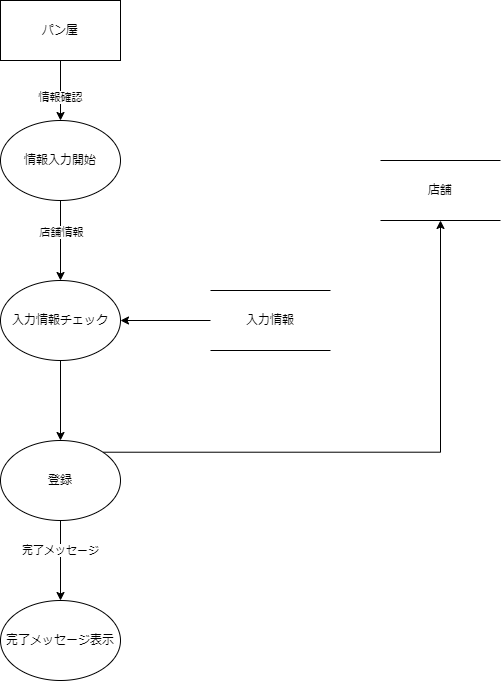

The diagram above was exported from draw.io. Its source (the exported page's mxGraphModel, read from the mxfile embedded in the PNG):
<mxGraphModel dx="1038" dy="579" grid="1" gridSize="10" guides="1" tooltips="1" connect="1" arrows="1" fold="1" page="1" pageScale="1" pageWidth="827" pageHeight="1169" math="0" shadow="0">
  <root>
    <mxCell id="WIyWlLk6GJQsqaUBKTNV-0" />
    <mxCell id="WIyWlLk6GJQsqaUBKTNV-1" parent="WIyWlLk6GJQsqaUBKTNV-0" />
    <mxCell id="1Dhgc0LDKFAmTWi2APx2-13" style="edgeStyle=orthogonalEdgeStyle;rounded=0;orthogonalLoop=1;jettySize=auto;html=1;exitX=0.5;exitY=1;exitDx=0;exitDy=0;entryX=0.5;entryY=0;entryDx=0;entryDy=0;" parent="WIyWlLk6GJQsqaUBKTNV-1" source="1Dhgc0LDKFAmTWi2APx2-0" target="1Dhgc0LDKFAmTWi2APx2-1" edge="1">
      <mxGeometry relative="1" as="geometry" />
    </mxCell>
    <mxCell id="1Dhgc0LDKFAmTWi2APx2-14" value="情報確認" style="edgeLabel;html=1;align=center;verticalAlign=middle;resizable=0;points=[];" parent="1Dhgc0LDKFAmTWi2APx2-13" vertex="1" connectable="0">
      <mxGeometry x="0.2044" y="-1" relative="1" as="geometry">
        <mxPoint as="offset" />
      </mxGeometry>
    </mxCell>
    <mxCell id="1Dhgc0LDKFAmTWi2APx2-0" value="パン屋" style="rounded=0;whiteSpace=wrap;html=1;" parent="WIyWlLk6GJQsqaUBKTNV-1" vertex="1">
      <mxGeometry x="80" y="80" width="120" height="60" as="geometry" />
    </mxCell>
    <mxCell id="1Dhgc0LDKFAmTWi2APx2-7" style="edgeStyle=orthogonalEdgeStyle;rounded=0;orthogonalLoop=1;jettySize=auto;html=1;exitX=0.5;exitY=1;exitDx=0;exitDy=0;entryX=0.5;entryY=0;entryDx=0;entryDy=0;" parent="WIyWlLk6GJQsqaUBKTNV-1" source="1Dhgc0LDKFAmTWi2APx2-1" target="1Dhgc0LDKFAmTWi2APx2-2" edge="1">
      <mxGeometry relative="1" as="geometry" />
    </mxCell>
    <mxCell id="1Dhgc0LDKFAmTWi2APx2-8" value="店舗情報" style="edgeLabel;html=1;align=center;verticalAlign=middle;resizable=0;points=[];" parent="1Dhgc0LDKFAmTWi2APx2-7" vertex="1" connectable="0">
      <mxGeometry x="-0.2267" relative="1" as="geometry">
        <mxPoint as="offset" />
      </mxGeometry>
    </mxCell>
    <mxCell id="1Dhgc0LDKFAmTWi2APx2-1" value="情報入力開始" style="ellipse;whiteSpace=wrap;html=1;" parent="WIyWlLk6GJQsqaUBKTNV-1" vertex="1">
      <mxGeometry x="80" y="200" width="120" height="80" as="geometry" />
    </mxCell>
    <mxCell id="1Dhgc0LDKFAmTWi2APx2-9" style="edgeStyle=orthogonalEdgeStyle;rounded=0;orthogonalLoop=1;jettySize=auto;html=1;exitX=0.5;exitY=1;exitDx=0;exitDy=0;entryX=0.5;entryY=0;entryDx=0;entryDy=0;" parent="WIyWlLk6GJQsqaUBKTNV-1" source="1Dhgc0LDKFAmTWi2APx2-2" target="1Dhgc0LDKFAmTWi2APx2-3" edge="1">
      <mxGeometry relative="1" as="geometry" />
    </mxCell>
    <mxCell id="1Dhgc0LDKFAmTWi2APx2-2" value="入力情報チェック" style="ellipse;whiteSpace=wrap;html=1;" parent="WIyWlLk6GJQsqaUBKTNV-1" vertex="1">
      <mxGeometry x="80" y="360" width="120" height="80" as="geometry" />
    </mxCell>
    <mxCell id="6fJlc8v-wDSsA0KzuRoW-3" style="edgeStyle=orthogonalEdgeStyle;rounded=0;orthogonalLoop=1;jettySize=auto;html=1;exitX=1;exitY=0;exitDx=0;exitDy=0;entryX=0.5;entryY=1;entryDx=0;entryDy=0;" parent="WIyWlLk6GJQsqaUBKTNV-1" source="1Dhgc0LDKFAmTWi2APx2-3" target="l1ayKhYyGKUAqm8waKnK-0" edge="1">
      <mxGeometry relative="1" as="geometry" />
    </mxCell>
    <mxCell id="1Dhgc0LDKFAmTWi2APx2-3" value="登録" style="ellipse;whiteSpace=wrap;html=1;" parent="WIyWlLk6GJQsqaUBKTNV-1" vertex="1">
      <mxGeometry x="80" y="520" width="120" height="80" as="geometry" />
    </mxCell>
    <mxCell id="l1ayKhYyGKUAqm8waKnK-0" value="店舗" style="shape=partialRectangle;whiteSpace=wrap;html=1;left=0;right=0;fillColor=none;" parent="WIyWlLk6GJQsqaUBKTNV-1" vertex="1">
      <mxGeometry x="460" y="240" width="120" height="60" as="geometry" />
    </mxCell>
    <mxCell id="b4Td9pB5yCBosfDuWG0C-3" style="edgeStyle=orthogonalEdgeStyle;rounded=0;orthogonalLoop=1;jettySize=auto;html=1;exitX=0;exitY=0.5;exitDx=0;exitDy=0;entryX=1;entryY=0.5;entryDx=0;entryDy=0;fontSize=12;" parent="WIyWlLk6GJQsqaUBKTNV-1" source="b4Td9pB5yCBosfDuWG0C-0" target="1Dhgc0LDKFAmTWi2APx2-2" edge="1">
      <mxGeometry relative="1" as="geometry" />
    </mxCell>
    <mxCell id="b4Td9pB5yCBosfDuWG0C-0" value="入力情報" style="shape=partialRectangle;whiteSpace=wrap;html=1;left=0;right=0;fillColor=none;" parent="WIyWlLk6GJQsqaUBKTNV-1" vertex="1">
      <mxGeometry x="290" y="370" width="120" height="60" as="geometry" />
    </mxCell>
    <mxCell id="wLHQBQTQ_D-qOGjhW6gC-0" style="edgeStyle=orthogonalEdgeStyle;rounded=0;orthogonalLoop=1;jettySize=auto;html=1;exitX=0.5;exitY=1;exitDx=0;exitDy=0;entryX=0.5;entryY=0;entryDx=0;entryDy=0;" edge="1" parent="WIyWlLk6GJQsqaUBKTNV-1" target="wLHQBQTQ_D-qOGjhW6gC-2">
      <mxGeometry relative="1" as="geometry">
        <mxPoint x="140" y="600" as="sourcePoint" />
      </mxGeometry>
    </mxCell>
    <mxCell id="wLHQBQTQ_D-qOGjhW6gC-1" value="完了メッセージ" style="edgeLabel;html=1;align=center;verticalAlign=middle;resizable=0;points=[];" vertex="1" connectable="0" parent="wLHQBQTQ_D-qOGjhW6gC-0">
      <mxGeometry x="-0.285" y="-1" relative="1" as="geometry">
        <mxPoint as="offset" />
      </mxGeometry>
    </mxCell>
    <mxCell id="wLHQBQTQ_D-qOGjhW6gC-2" value="完了メッセージ表示" style="ellipse;whiteSpace=wrap;html=1;" vertex="1" parent="WIyWlLk6GJQsqaUBKTNV-1">
      <mxGeometry x="80" y="680" width="120" height="80" as="geometry" />
    </mxCell>
  </root>
</mxGraphModel>